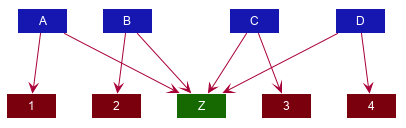

The diagram above was rendered by PlantUML. Its source (embedded in the PNG):
@startuml








skinparam BackgroundColor #FFFFFFF

skinparam Shadowing false

skinparam Class {
    FontColor #FFFFFF
    BorderThickness 1
    BorderColor #FFFFFF
    StereotypeFontColor #FFFFFF
}

skinparam Actor {
    BorderColor #000000
    Color #000000
}

skinparam Sequence {
    MessageAlign center
    BoxFontSize 15
    BoxPadding 0
    BoxFontColor #FFFFFF
}

skinparam Participant {
    FontColor #FFFFFFF
    Padding 20
}

skinparam MinClassWidth 50
skinparam ParticipantPadding 10
skinparam Shadowing false
skinparam DefaultTextAlignment center
skinparam packageStyle Rectangle

hide footbox
hide members
hide circle

Class A #1616B0
Class B #1616B0
Class C #1616B0
Class D #1616B0

Class 1 #7B000E
Class 2 #7B000E
Class 3 #7B000E
Class 4 #7B000E

Class Z #166800

A --> Z
B --> Z
C --> Z
D --> Z

A --> 1
B --> 2
C --> 3
D --> 4
@enduml